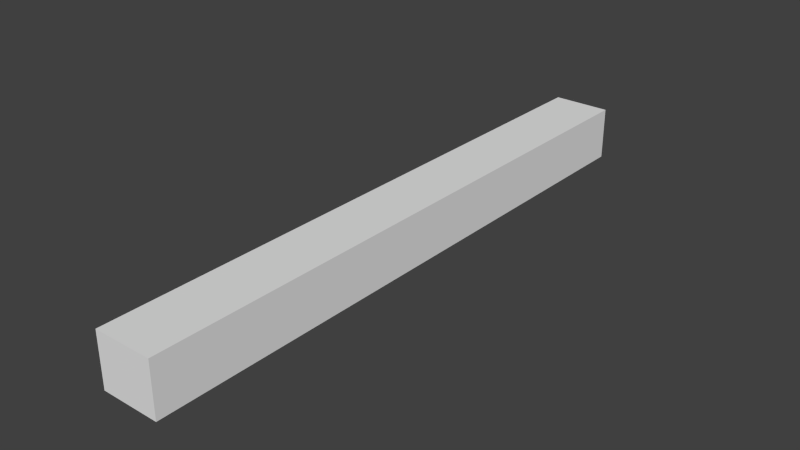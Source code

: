 # Source: shape.blend  (saved by Blender 2.67.0; exported with 4.5.12 LTS)
import bpy
from mathutils import Matrix  # noqa: F401  (used for matrix-valued properties, if any)

bpy.ops.wm.read_factory_settings(use_empty=True)
scene = bpy.context.scene
scene.name = 'Scene'

# ---- collections
col_collection_1 = bpy.data.collections.new('Collection 1'); scene.collection.children.link(col_collection_1)

# ---- materials (node trees are filled in below, after node groups)
mat_fr1tz_notc1_shapes_smg1_projectile_p1_mat1 = bpy.data.materials.new('fr1tz_notc1_shapes_smg1_projectile_p1_mat1')
mat_fr1tz_notc1_shapes_smg1_projectile_p1_mat1.alpha_threshold = 0.0
mat_fr1tz_notc1_shapes_smg1_projectile_p1_mat1.use_transparent_shadow = False
mat_fr1tz_notc1_shapes_smg1_projectile_p1_mat1.diffuse_color = (0.8, 0.7045, 0.0, 1.0)
mat_fr1tz_notc1_shapes_smg1_projectile_p1_mat1.roughness = 0.5
mat_fr1tz_notc1_shapes_smg1_projectile_p1_mat1.specular_intensity = 0.0
mat_fr1tz_notc1_shapes_smg1_projectile_p1_mat1.line_color = (0.0, 0.0, 0.0, 1.0)
mat_fr1tz_notc1_shapes_smg1_projectile_p1_mat2 = bpy.data.materials.new('fr1tz_notc1_shapes_smg1_projectile_p1_mat2')
mat_fr1tz_notc1_shapes_smg1_projectile_p1_mat2.alpha_threshold = 0.0
mat_fr1tz_notc1_shapes_smg1_projectile_p1_mat2.use_transparent_shadow = False
mat_fr1tz_notc1_shapes_smg1_projectile_p1_mat2.diffuse_color = (0.7849, 0.7887, 0.8, 1.0)
mat_fr1tz_notc1_shapes_smg1_projectile_p1_mat2.roughness = 0.5
mat_fr1tz_notc1_shapes_smg1_projectile_p1_mat2.specular_intensity = 0.0
mat_fr1tz_notc1_shapes_smg1_projectile_p1_mat2.line_color = (0.0, 0.0, 0.0, 1.0)

# ---- material node trees

# ---- world
world_world = bpy.data.worlds.new('World'); scene.world = world_world
world_world.color = (0.05088, 0.05088, 0.05088)
world_world.use_sun_shadow = False
world_world.sun_shadow_jitter_overblur = 0.0
world_world.cycles.sampling_method = 'MANUAL'
world_world.cycles.sample_map_resolution = 256

# ---- meshes
me_cube_001 = bpy.data.meshes.new('Cube.001')
me_cube_001.from_pydata([(-0.004012, -0.3906, 0.005483), (-0.0324, 2.758, 0.005483), (3.129e-09, 2.758, -0.02691), (2.235e-09, -0.3906, 0.001471), (1.728e-09, -0.3906, 0.009495), (-9.677e-10, 2.758, 0.03788), (0.0324, 2.758, 0.005483), (0.004012, -0.3906, 0.005483), (-0.006677, 2.996, 0.005483), (1.871e-09, 2.996, -0.001194), (1.027e-09, 2.996, 0.01216), (0.006677, 2.996, 0.005483)], [], [(4, 5, 1, 0), (6, 7, 3, 2), (7, 4, 0, 3), (0, 1, 2, 3), (7, 6, 5, 4), (5, 6, 11, 10), (10, 11, 9, 8), (1, 5, 10, 8), (2, 1, 8, 9), (6, 2, 9, 11)])
me_cube_001.materials.append(mat_fr1tz_notc1_shapes_smg1_projectile_p1_mat1)
me_cube_001.use_remesh_preserve_volume = False
me_cube_001.use_remesh_preserve_attributes = False
me_cube_001.use_mirror_vertex_groups = False
me_cube_001.update()
me_cube_002 = bpy.data.meshes.new('Cube.002')
me_cube_002.from_pydata([(-0.01161, -0.3648, -5.596e-10), (-0.05274, 2.792, 9.313e-10), (2.439e-09, 2.792, -0.05274), (2.634e-09, -0.3648, -0.01161), (1.167e-09, -0.3648, 0.01161), (-4.23e-09, 2.792, 0.05274), (0.05274, 2.792, 5.588e-09), (0.01161, -0.3648, 1.679e-09), (-0.01932, 3.049, 9.313e-10), (1.581e-09, 3.049, -0.01932), (-8.622e-10, 3.049, 0.01932), (0.01932, 3.049, 2.794e-09)], [], [(4, 5, 1, 0), (6, 7, 3, 2), (7, 4, 0, 3), (0, 1, 2, 3), (7, 6, 5, 4), (5, 6, 11, 10), (10, 11, 9, 8), (1, 5, 10, 8), (2, 1, 8, 9), (6, 2, 9, 11)])
me_cube_002.materials.append(mat_fr1tz_notc1_shapes_smg1_projectile_p1_mat2)
me_cube_002.use_remesh_preserve_volume = False
me_cube_002.use_remesh_preserve_attributes = False
me_cube_002.use_mirror_vertex_groups = False
me_cube_002.update()
me_cube = bpy.data.meshes.new('Cube')
me_cube.from_pydata([(-0.1794, -3.263, -0.1452), (-0.1794, 0.4374, -0.1452), (0.1794, 0.4374, -0.1452), (0.1794, -3.263, -0.1452), (-0.1794, -3.263, 0.1811), (-0.1794, 0.4374, 0.1811), (0.1794, 0.4374, 0.1811), (0.1794, -3.263, 0.1811)], [], [(4, 5, 1, 0), (5, 6, 2, 1), (6, 7, 3, 2), (7, 4, 0, 3), (0, 1, 2, 3), (7, 6, 5, 4)])
me_cube.use_remesh_preserve_volume = False
me_cube.use_remesh_preserve_attributes = False
me_cube.use_mirror_vertex_groups = False
me_cube.update()

# ---- objects
ob_a100 = bpy.data.objects.new('a100', me_cube_001)
ob_b100 = bpy.data.objects.new('b100', me_cube_002)
ob_bounds = bpy.data.objects.new('bounds', me_cube)

# ---- transforms, parenting, visibility, modifiers, constraints
ob_a100.location = (-7.1e-09, -2.705, 0.00332)
ob_a100.lineart.crease_threshold = 0.0
ob_b100.location = (-7.1e-09, -2.74, 0.01001)
ob_b100.lineart.crease_threshold = 0.0
ob_bounds.location = (-5.076e-09, 0.0, 0.0)
ob_bounds.display_type = 'WIRE'
ob_bounds.lineart.crease_threshold = 0.0

# ---- collection membership
col_collection_1.objects.link(ob_a100)
col_collection_1.objects.link(ob_b100)
col_collection_1.objects.link(ob_bounds)

# ---- scene / render settings (as saved in the file)
scene.frame_start = 1; scene.frame_end = 250; scene.frame_set(1)
scene.render.engine = 'BLENDER_EEVEE_NEXT'
scene.render.image_settings.color_mode = 'RGB'
scene.render.image_settings.compression = 90
scene.render.resolution_percentage = 50
scene.render.dither_intensity = 0.0
scene.render.bake_margin = 2
scene.render.bake_bias = 0.0
scene.cycles.use_denoising = False
scene.cycles.samples = 10
scene.cycles.sampling_pattern = 'TABULATED_SOBOL'
scene.cycles.light_sampling_threshold = 0.0
scene.cycles.use_adaptive_sampling = False
scene.cycles.use_light_tree = False
scene.cycles.blur_glossy = 0.0
scene.cycles.volume_bounces = 1
scene.cycles.pixel_filter_type = 'GAUSSIAN'
scene.cycles.sample_clamp_indirect = 0.0
scene.view_settings.view_transform = 'Standard'
bpy.context.view_layer.update()

# ---- added for rendering (the .blend has no active camera and no usable light): camera, sun
cam_auto = bpy.data.cameras.new('AutoCamera')
cam_auto.lens = 50.0
cam_auto.sensor_width = 36.0
cam_auto.clip_end = 1000.0
ob_auto_camera = bpy.data.objects.new('AutoCamera', cam_auto)
scene.collection.objects.link(ob_auto_camera)
ob_auto_camera.location = (3.45342, -5.55712, 2.78068)
ob_auto_camera.rotation_euler = (1.09748, -7.21219e-08, 0.694738)
scene.camera = ob_auto_camera
light_auto_sun = bpy.data.lights.new('AutoSun', 'SUN')
light_auto_sun.energy = 3.0
light_auto_sun.angle = 0.0523599
ob_auto_sun = bpy.data.objects.new('AutoSun', light_auto_sun)
scene.collection.objects.link(ob_auto_sun)
ob_auto_sun.rotation_euler = (0.872665, 0.174533, 0.523599)
bpy.context.view_layer.update()
